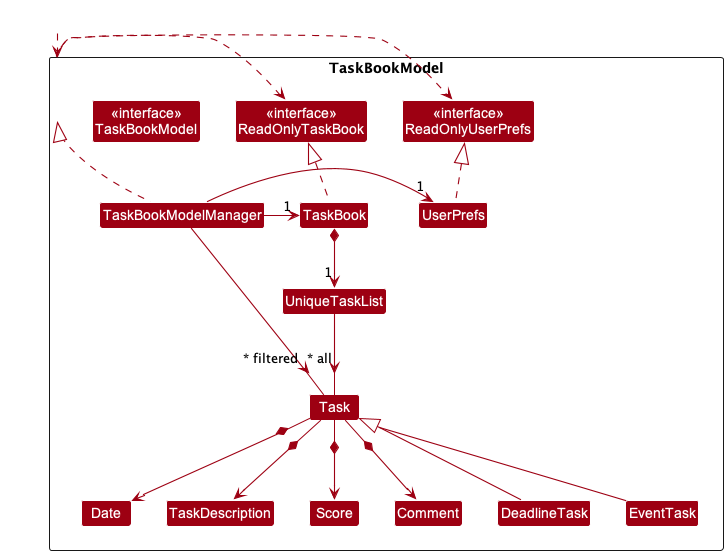

The diagram above was rendered by PlantUML. Its source (embedded in the PNG):
@startuml
!include style.puml
skinparam arrowThickness 1.1
skinparam arrowColor MODEL_COLOR
skinparam classBackgroundColor MODEL_COLOR
skinparam groupInheritance 2

Package TaskBookModel <<Rectangle>>{
Class "<<interface>>\nReadOnlyTaskBook" as ReadOnlyTaskBook
Class "<<interface>>\nReadOnlyUserPrefs" as ReadOnlyUserPrefs
Class "<<interface>>\nTaskBookModel" as TaskBookModel
Class TaskBook
Class TaskBookModelManager
Class UserPrefs

Class UniqueTaskList
Class Task
Class Date
Class TaskDescription
Class Score
Class Comment
Class DeadlineTask extends Task
Class EventTask extends Task


}

Class HiddenOutside #FFFFFF
HiddenOutside ..> TaskBookModel

TaskBook .up.|> ReadOnlyTaskBook

TaskBookModelManager .up.|> TaskBookModel
TaskBookModel .right.> ReadOnlyUserPrefs
TaskBookModel .left.> ReadOnlyTaskBook
TaskBookModelManager -left-> "1" TaskBook
TaskBookModelManager -right-> "1" UserPrefs
UserPrefs .up.|> ReadOnlyUserPrefs

TaskBook *--> "1" UniqueTaskList
UniqueTaskList --> "~* all" Task

Task *-down-> TaskDescription
Task *-down-> Date
Task *-down-> Comment
Task *-down-> Score



TaskBookModelManager -->"~* filtered" Task
@enduml